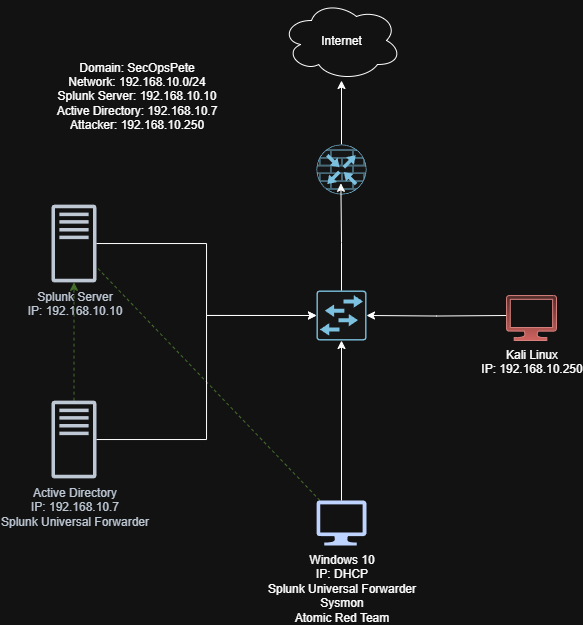

The diagram above was exported from draw.io. Its source (the exported page's mxGraphModel, read from the mxfile embedded in the PNG):
<mxGraphModel dx="1557" dy="562" grid="1" gridSize="10" guides="1" tooltips="1" connect="1" arrows="1" fold="1" page="1" pageScale="1" pageWidth="850" pageHeight="1100" math="0" shadow="0">
  <root>
    <mxCell id="0" />
    <mxCell id="1" parent="0" />
    <mxCell id="cw62fbL0X3-G-S_hHeJ0-1" value="Splunk Server&lt;div&gt;IP: 192.168.10.10&lt;/div&gt;" style="sketch=0;outlineConnect=0;fontColor=#232F3E;gradientColor=none;fillColor=#232F3D;strokeColor=none;dashed=0;verticalLabelPosition=bottom;verticalAlign=top;align=center;html=1;fontSize=12;fontStyle=0;aspect=fixed;pointerEvents=1;shape=mxgraph.aws4.traditional_server;" parent="1" vertex="1">
      <mxGeometry x="135" y="294" width="45" height="78" as="geometry" />
    </mxCell>
    <mxCell id="cw62fbL0X3-G-S_hHeJ0-23" style="edgeStyle=orthogonalEdgeStyle;rounded=0;orthogonalLoop=1;jettySize=auto;html=1;dashed=1;fillColor=#d5e8d4;gradientColor=#97d077;strokeColor=#82b366;" parent="1" source="cw62fbL0X3-G-S_hHeJ0-2" target="cw62fbL0X3-G-S_hHeJ0-1" edge="1">
      <mxGeometry relative="1" as="geometry" />
    </mxCell>
    <mxCell id="cw62fbL0X3-G-S_hHeJ0-2" value="Active Directory&lt;div&gt;IP: 192.168.10.7&lt;/div&gt;&lt;div&gt;Splunk Universal Forwarder&lt;/div&gt;" style="sketch=0;outlineConnect=0;fontColor=#232F3E;gradientColor=none;fillColor=#232F3D;strokeColor=none;dashed=0;verticalLabelPosition=bottom;verticalAlign=top;align=center;html=1;fontSize=12;fontStyle=0;aspect=fixed;pointerEvents=1;shape=mxgraph.aws4.traditional_server;" parent="1" vertex="1">
      <mxGeometry x="135" y="490" width="45" height="78" as="geometry" />
    </mxCell>
    <mxCell id="cw62fbL0X3-G-S_hHeJ0-22" style="rounded=0;orthogonalLoop=1;jettySize=auto;html=1;dashed=1;endArrow=none;endFill=0;fillColor=#d5e8d4;gradientColor=#97d077;strokeColor=#82b366;" parent="1" source="cw62fbL0X3-G-S_hHeJ0-3" target="cw62fbL0X3-G-S_hHeJ0-1" edge="1">
      <mxGeometry relative="1" as="geometry">
        <mxPoint x="60" y="359.9999999999999" as="targetPoint" />
      </mxGeometry>
    </mxCell>
    <mxCell id="cw62fbL0X3-G-S_hHeJ0-3" value="Windows 10&lt;div&gt;IP: DHCP&lt;/div&gt;&lt;div&gt;Splunk Universal Forwarder&lt;/div&gt;&lt;div&gt;Sysmon&lt;/div&gt;&lt;div&gt;Atomic Red Team&lt;/div&gt;" style="sketch=0;aspect=fixed;pointerEvents=1;shadow=0;dashed=0;html=1;strokeColor=none;labelPosition=center;verticalLabelPosition=bottom;verticalAlign=top;align=center;fillColor=#00188D;shape=mxgraph.azure.computer" parent="1" vertex="1">
      <mxGeometry x="400" y="590" width="50" height="45" as="geometry" />
    </mxCell>
    <mxCell id="cw62fbL0X3-G-S_hHeJ0-9" style="edgeStyle=orthogonalEdgeStyle;rounded=0;orthogonalLoop=1;jettySize=auto;html=1;" parent="1" target="cw62fbL0X3-G-S_hHeJ0-5" edge="1">
      <mxGeometry relative="1" as="geometry">
        <mxPoint x="590" y="404.9999999999999" as="sourcePoint" />
      </mxGeometry>
    </mxCell>
    <mxCell id="cw62fbL0X3-G-S_hHeJ0-5" value="" style="sketch=0;points=[[0.015,0.015,0],[0.985,0.015,0],[0.985,0.985,0],[0.015,0.985,0],[0.25,0,0],[0.5,0,0],[0.75,0,0],[1,0.25,0],[1,0.5,0],[1,0.75,0],[0.75,1,0],[0.5,1,0],[0.25,1,0],[0,0.75,0],[0,0.5,0],[0,0.25,0]];verticalLabelPosition=bottom;html=1;verticalAlign=top;aspect=fixed;align=center;pointerEvents=1;shape=mxgraph.cisco19.rect;prIcon=workgroup_switch;fillColor=#FAFAFA;strokeColor=#005073;" parent="1" vertex="1">
      <mxGeometry x="400" y="380" width="50" height="50" as="geometry" />
    </mxCell>
    <mxCell id="cw62fbL0X3-G-S_hHeJ0-12" style="edgeStyle=orthogonalEdgeStyle;rounded=0;orthogonalLoop=1;jettySize=auto;html=1;" parent="1" source="cw62fbL0X3-G-S_hHeJ0-6" target="cw62fbL0X3-G-S_hHeJ0-7" edge="1">
      <mxGeometry relative="1" as="geometry" />
    </mxCell>
    <mxCell id="cw62fbL0X3-G-S_hHeJ0-6" value="" style="sketch=0;points=[[0.5,0,0],[1,0.5,0],[0.5,1,0],[0,0.5,0],[0.145,0.145,0],[0.8555,0.145,0],[0.855,0.8555,0],[0.145,0.855,0]];verticalLabelPosition=bottom;html=1;verticalAlign=top;aspect=fixed;align=center;pointerEvents=1;shape=mxgraph.cisco19.rect;prIcon=router_with_firewall;fillColor=#FAFAFA;strokeColor=#005073;" parent="1" vertex="1">
      <mxGeometry x="400" y="234" width="50" height="50" as="geometry" />
    </mxCell>
    <mxCell id="cw62fbL0X3-G-S_hHeJ0-7" value="Internet" style="ellipse;shape=cloud;whiteSpace=wrap;html=1;" parent="1" vertex="1">
      <mxGeometry x="365" y="90" width="120" height="80" as="geometry" />
    </mxCell>
    <mxCell id="cw62fbL0X3-G-S_hHeJ0-8" style="edgeStyle=orthogonalEdgeStyle;rounded=0;orthogonalLoop=1;jettySize=auto;html=1;entryX=0.5;entryY=1;entryDx=0;entryDy=0;entryPerimeter=0;" parent="1" source="cw62fbL0X3-G-S_hHeJ0-3" target="cw62fbL0X3-G-S_hHeJ0-5" edge="1">
      <mxGeometry relative="1" as="geometry" />
    </mxCell>
    <mxCell id="cw62fbL0X3-G-S_hHeJ0-10" style="edgeStyle=orthogonalEdgeStyle;rounded=0;orthogonalLoop=1;jettySize=auto;html=1;entryX=0;entryY=0.5;entryDx=0;entryDy=0;entryPerimeter=0;" parent="1" source="cw62fbL0X3-G-S_hHeJ0-1" target="cw62fbL0X3-G-S_hHeJ0-5" edge="1">
      <mxGeometry relative="1" as="geometry" />
    </mxCell>
    <mxCell id="cw62fbL0X3-G-S_hHeJ0-11" style="edgeStyle=orthogonalEdgeStyle;rounded=0;orthogonalLoop=1;jettySize=auto;html=1;entryX=0;entryY=0.5;entryDx=0;entryDy=0;entryPerimeter=0;" parent="1" source="cw62fbL0X3-G-S_hHeJ0-2" target="cw62fbL0X3-G-S_hHeJ0-5" edge="1">
      <mxGeometry relative="1" as="geometry" />
    </mxCell>
    <mxCell id="cw62fbL0X3-G-S_hHeJ0-13" style="edgeStyle=orthogonalEdgeStyle;rounded=0;orthogonalLoop=1;jettySize=auto;html=1;entryX=0.488;entryY=0.776;entryDx=0;entryDy=0;entryPerimeter=0;" parent="1" source="cw62fbL0X3-G-S_hHeJ0-5" target="cw62fbL0X3-G-S_hHeJ0-6" edge="1">
      <mxGeometry relative="1" as="geometry" />
    </mxCell>
    <mxCell id="cw62fbL0X3-G-S_hHeJ0-14" value="Domain: SecOpsPete&lt;div&gt;Network: 192.168.10.0/24&lt;/div&gt;&lt;div&gt;Splunk Server: 192.168.10.10&lt;/div&gt;&lt;div&gt;Active Directory: 192.168.10.7&lt;/div&gt;&lt;div&gt;Attacker: 192.168.10.250&lt;/div&gt;" style="text;html=1;align=center;verticalAlign=middle;resizable=0;points=[];autosize=1;strokeColor=none;fillColor=none;" parent="1" vertex="1">
      <mxGeometry x="130" y="140" width="180" height="90" as="geometry" />
    </mxCell>
    <mxCell id="cw62fbL0X3-G-S_hHeJ0-21" value="Kali Linux&lt;br&gt;&lt;div&gt;IP: 192.168.10.250&lt;/div&gt;" style="sketch=0;aspect=fixed;pointerEvents=1;shadow=0;dashed=0;html=1;strokeColor=#b85450;labelPosition=center;verticalLabelPosition=bottom;verticalAlign=top;align=center;fillColor=#f8cecc;shape=mxgraph.azure.computer;gradientColor=#ea6b66;" parent="1" vertex="1">
      <mxGeometry x="590" y="385" width="50" height="45" as="geometry" />
    </mxCell>
  </root>
</mxGraphModel>